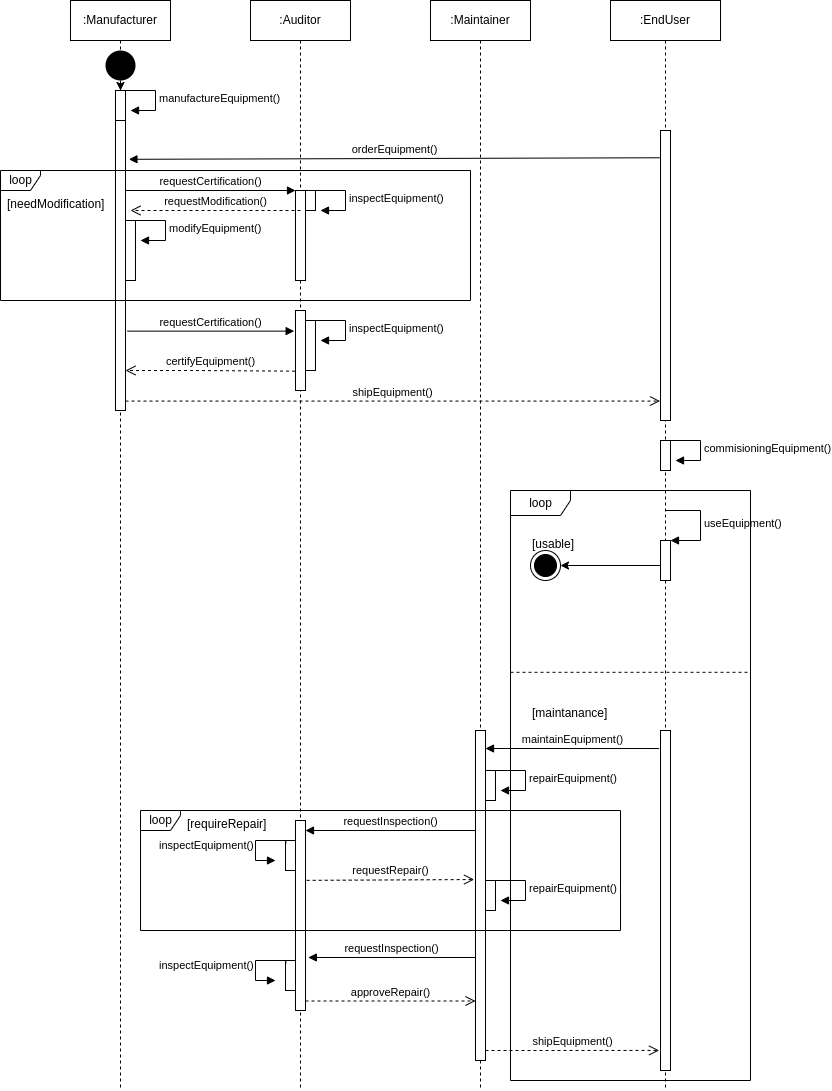

The diagram above was exported from draw.io. Its source (the exported page's mxGraphModel, read from the mxfile embedded in the PNG):
<mxGraphModel dx="1412" dy="659" grid="1" gridSize="10" guides="1" tooltips="1" connect="1" arrows="1" fold="1" page="1" pageScale="1" pageWidth="850" pageHeight="1100" math="0" shadow="0">
  <root>
    <mxCell id="0" />
    <mxCell id="1" parent="0" />
    <mxCell id="6" value=":Manufacturer" style="shape=umlLifeline;perimeter=lifelinePerimeter;whiteSpace=wrap;html=1;container=1;collapsible=0;recursiveResize=0;outlineConnect=0;" parent="1" vertex="1">
      <mxGeometry x="80" y="10" width="100" height="1090" as="geometry" />
    </mxCell>
    <mxCell id="12" value="" style="html=1;points=[];perimeter=orthogonalPerimeter;" parent="6" vertex="1">
      <mxGeometry x="45" y="90" width="10" height="320" as="geometry" />
    </mxCell>
    <mxCell id="67" value="" style="html=1;points=[];perimeter=orthogonalPerimeter;" parent="6" vertex="1">
      <mxGeometry x="55" y="220" width="10" height="60" as="geometry" />
    </mxCell>
    <mxCell id="68" value="modifyEquipment()" style="edgeStyle=orthogonalEdgeStyle;html=1;align=left;spacingLeft=2;endArrow=block;rounded=0;entryX=1;entryY=0;" parent="6" edge="1">
      <mxGeometry relative="1" as="geometry">
        <mxPoint x="65" y="220" as="sourcePoint" />
        <Array as="points">
          <mxPoint x="95" y="220" />
        </Array>
        <mxPoint x="70" y="240" as="targetPoint" />
      </mxGeometry>
    </mxCell>
    <mxCell id="57" value="" style="html=1;points=[];perimeter=orthogonalPerimeter;" parent="6" vertex="1">
      <mxGeometry x="45" y="90" width="10" height="30" as="geometry" />
    </mxCell>
    <mxCell id="58" value="manufactureEquipment()" style="edgeStyle=orthogonalEdgeStyle;html=1;align=left;spacingLeft=2;endArrow=block;rounded=0;entryX=1;entryY=0;" parent="6" edge="1">
      <mxGeometry relative="1" as="geometry">
        <mxPoint x="55" y="90" as="sourcePoint" />
        <Array as="points">
          <mxPoint x="85" y="90" />
        </Array>
        <mxPoint x="60" y="110" as="targetPoint" />
      </mxGeometry>
    </mxCell>
    <mxCell id="108" style="edgeStyle=none;html=1;" parent="6" source="51" target="57" edge="1">
      <mxGeometry relative="1" as="geometry" />
    </mxCell>
    <mxCell id="51" value="" style="ellipse;fillColor=#000000;strokeColor=none;" parent="6" vertex="1">
      <mxGeometry x="35" y="50" width="30" height="30" as="geometry" />
    </mxCell>
    <mxCell id="7" value=":Auditor" style="shape=umlLifeline;perimeter=lifelinePerimeter;whiteSpace=wrap;html=1;container=1;collapsible=0;recursiveResize=0;outlineConnect=0;" parent="1" vertex="1">
      <mxGeometry x="260" y="10" width="100" height="1090" as="geometry" />
    </mxCell>
    <mxCell id="15" value="" style="html=1;points=[];perimeter=orthogonalPerimeter;" parent="7" vertex="1">
      <mxGeometry x="45" y="190" width="10" height="90" as="geometry" />
    </mxCell>
    <mxCell id="35" value="" style="html=1;points=[];perimeter=orthogonalPerimeter;" parent="7" vertex="1">
      <mxGeometry x="45" y="820" width="10" height="190" as="geometry" />
    </mxCell>
    <mxCell id="73" value="" style="html=1;points=[];perimeter=orthogonalPerimeter;" parent="7" vertex="1">
      <mxGeometry x="55" y="190" width="10" height="20" as="geometry" />
    </mxCell>
    <mxCell id="74" value="inspectEquipment()" style="edgeStyle=orthogonalEdgeStyle;html=1;align=left;spacingLeft=2;endArrow=block;rounded=0;entryX=1;entryY=0;" parent="7" edge="1">
      <mxGeometry relative="1" as="geometry">
        <mxPoint x="65" y="190" as="sourcePoint" />
        <Array as="points">
          <mxPoint x="95" y="190" />
        </Array>
        <mxPoint x="70" y="210" as="targetPoint" />
      </mxGeometry>
    </mxCell>
    <mxCell id="75" value="" style="html=1;points=[];perimeter=orthogonalPerimeter;" parent="7" vertex="1">
      <mxGeometry x="55" y="320" width="10" height="50" as="geometry" />
    </mxCell>
    <mxCell id="76" value="inspectEquipment()" style="edgeStyle=orthogonalEdgeStyle;html=1;align=left;spacingLeft=2;endArrow=block;rounded=0;entryX=1;entryY=0;" parent="7" edge="1">
      <mxGeometry relative="1" as="geometry">
        <mxPoint x="65" y="320" as="sourcePoint" />
        <Array as="points">
          <mxPoint x="95" y="320" />
        </Array>
        <mxPoint x="70" y="340" as="targetPoint" />
      </mxGeometry>
    </mxCell>
    <mxCell id="77" value="" style="html=1;points=[];perimeter=orthogonalPerimeter;" parent="7" vertex="1">
      <mxGeometry x="45" y="310" width="10" height="80" as="geometry" />
    </mxCell>
    <mxCell id="99" value="" style="html=1;points=[];perimeter=orthogonalPerimeter;" parent="7" vertex="1">
      <mxGeometry x="35" y="960" width="10" height="30" as="geometry" />
    </mxCell>
    <mxCell id="100" value="inspectEquipment()" style="edgeStyle=orthogonalEdgeStyle;html=1;align=left;spacingLeft=2;endArrow=block;rounded=0;exitX=0.033;exitY=0.106;exitDx=0;exitDy=0;exitPerimeter=0;" parent="7" source="99" edge="1">
      <mxGeometry x="0.0421" y="-100" relative="1" as="geometry">
        <mxPoint x="-195" y="960" as="sourcePoint" />
        <Array as="points">
          <mxPoint x="35" y="960" />
          <mxPoint x="5" y="960" />
          <mxPoint x="5" y="980" />
        </Array>
        <mxPoint x="25" y="980" as="targetPoint" />
        <mxPoint as="offset" />
      </mxGeometry>
    </mxCell>
    <mxCell id="105" value="" style="html=1;points=[];perimeter=orthogonalPerimeter;" parent="7" vertex="1">
      <mxGeometry x="35" y="840" width="10" height="30" as="geometry" />
    </mxCell>
    <mxCell id="106" value="inspectEquipment()" style="edgeStyle=orthogonalEdgeStyle;html=1;align=left;spacingLeft=2;endArrow=block;rounded=0;exitX=0.033;exitY=0.106;exitDx=0;exitDy=0;exitPerimeter=0;" parent="7" source="105" edge="1">
      <mxGeometry x="0.0421" y="-100" relative="1" as="geometry">
        <mxPoint x="-195" y="840" as="sourcePoint" />
        <Array as="points">
          <mxPoint x="35" y="840" />
          <mxPoint x="5" y="840" />
          <mxPoint x="5" y="860" />
        </Array>
        <mxPoint x="25" y="860" as="targetPoint" />
        <mxPoint as="offset" />
      </mxGeometry>
    </mxCell>
    <mxCell id="9" value=":Maintainer" style="shape=umlLifeline;perimeter=lifelinePerimeter;whiteSpace=wrap;html=1;container=1;collapsible=0;recursiveResize=0;outlineConnect=0;" parent="1" vertex="1">
      <mxGeometry x="440" y="10" width="100" height="1090" as="geometry" />
    </mxCell>
    <mxCell id="33" value="" style="html=1;points=[];perimeter=orthogonalPerimeter;" parent="9" vertex="1">
      <mxGeometry x="45" y="730" width="10" height="330" as="geometry" />
    </mxCell>
    <mxCell id="59" value="" style="html=1;points=[];perimeter=orthogonalPerimeter;" parent="9" vertex="1">
      <mxGeometry x="55" y="770" width="10" height="30" as="geometry" />
    </mxCell>
    <mxCell id="60" value="repairEquipment()" style="edgeStyle=orthogonalEdgeStyle;html=1;align=left;spacingLeft=2;endArrow=block;rounded=0;entryX=1;entryY=0;" parent="9" edge="1">
      <mxGeometry relative="1" as="geometry">
        <mxPoint x="65" y="770" as="sourcePoint" />
        <Array as="points">
          <mxPoint x="95" y="770" />
        </Array>
        <mxPoint x="70" y="790" as="targetPoint" />
      </mxGeometry>
    </mxCell>
    <mxCell id="90" value="" style="html=1;points=[];perimeter=orthogonalPerimeter;" parent="9" vertex="1">
      <mxGeometry x="55" y="880" width="10" height="30" as="geometry" />
    </mxCell>
    <mxCell id="91" value="repairEquipment()" style="edgeStyle=orthogonalEdgeStyle;html=1;align=left;spacingLeft=2;endArrow=block;rounded=0;entryX=1;entryY=0;" parent="9" edge="1">
      <mxGeometry relative="1" as="geometry">
        <mxPoint x="65" y="880" as="sourcePoint" />
        <Array as="points">
          <mxPoint x="95" y="880" />
        </Array>
        <mxPoint x="70" y="900" as="targetPoint" />
      </mxGeometry>
    </mxCell>
    <mxCell id="10" value=":EndUser" style="shape=umlLifeline;perimeter=lifelinePerimeter;whiteSpace=wrap;html=1;container=1;collapsible=0;recursiveResize=0;outlineConnect=0;" parent="1" vertex="1">
      <mxGeometry x="620" y="10" width="110" height="1090" as="geometry" />
    </mxCell>
    <mxCell id="23" value="" style="html=1;points=[];perimeter=orthogonalPerimeter;" parent="10" vertex="1">
      <mxGeometry x="50" y="130" width="10" height="290" as="geometry" />
    </mxCell>
    <mxCell id="24" value="" style="html=1;points=[];perimeter=orthogonalPerimeter;" parent="10" vertex="1">
      <mxGeometry x="50" y="440" width="10" height="30" as="geometry" />
    </mxCell>
    <mxCell id="25" value="" style="html=1;points=[];perimeter=orthogonalPerimeter;" parent="10" vertex="1">
      <mxGeometry x="50" y="540" width="10" height="40" as="geometry" />
    </mxCell>
    <mxCell id="26" value="useEquipment()" style="edgeStyle=orthogonalEdgeStyle;html=1;align=left;spacingLeft=2;endArrow=block;rounded=0;" parent="10" target="25" edge="1">
      <mxGeometry relative="1" as="geometry">
        <mxPoint x="55" y="510" as="sourcePoint" />
        <Array as="points">
          <mxPoint x="90" y="510" />
          <mxPoint x="90" y="540" />
        </Array>
      </mxGeometry>
    </mxCell>
    <mxCell id="30" value="commisioningEquipment()" style="edgeStyle=orthogonalEdgeStyle;html=1;align=left;spacingLeft=2;endArrow=block;rounded=0;entryX=1;entryY=0;" parent="10" edge="1">
      <mxGeometry relative="1" as="geometry">
        <mxPoint x="60" y="440" as="sourcePoint" />
        <Array as="points">
          <mxPoint x="90" y="440" />
        </Array>
        <mxPoint x="65" y="460" as="targetPoint" />
      </mxGeometry>
    </mxCell>
    <mxCell id="40" value="" style="html=1;points=[];perimeter=orthogonalPerimeter;" parent="10" vertex="1">
      <mxGeometry x="50" y="730" width="10" height="340" as="geometry" />
    </mxCell>
    <mxCell id="16" value="requestCertification()" style="html=1;verticalAlign=bottom;endArrow=block;entryX=0;entryY=0;rounded=0;" parent="1" source="12" target="15" edge="1">
      <mxGeometry relative="1" as="geometry">
        <mxPoint x="140.33" y="170" as="sourcePoint" />
      </mxGeometry>
    </mxCell>
    <mxCell id="17" value="certifyEquipment()" style="html=1;verticalAlign=bottom;endArrow=open;dashed=1;endSize=8;rounded=0;exitX=-0.05;exitY=0.758;exitDx=0;exitDy=0;exitPerimeter=0;" parent="1" source="77" target="12" edge="1">
      <mxGeometry relative="1" as="geometry">
        <mxPoint x="170" y="390" as="targetPoint" />
        <mxPoint x="270" y="380" as="sourcePoint" />
        <Array as="points">
          <mxPoint x="200" y="380" />
        </Array>
      </mxGeometry>
    </mxCell>
    <mxCell id="32" value="maintainEquipment()" style="html=1;verticalAlign=bottom;endArrow=block;rounded=0;exitX=-0.133;exitY=0.053;exitDx=0;exitDy=0;exitPerimeter=0;" parent="1" source="40" target="33" edge="1">
      <mxGeometry width="80" relative="1" as="geometry">
        <mxPoint x="650" y="770" as="sourcePoint" />
        <mxPoint x="489.6666666666665" y="787.7099999999998" as="targetPoint" />
        <Array as="points">
          <mxPoint x="500" y="758" />
        </Array>
      </mxGeometry>
    </mxCell>
    <mxCell id="34" value="shipEquipment()" style="endArrow=open;startArrow=none;endFill=0;startFill=0;endSize=8;html=1;verticalAlign=bottom;dashed=1;labelBackgroundColor=none;rounded=0;entryX=-0.05;entryY=0.933;entryDx=0;entryDy=0;entryPerimeter=0;" parent="1" source="12" target="23" edge="1">
      <mxGeometry width="160" relative="1" as="geometry">
        <mxPoint x="220" y="350" as="sourcePoint" />
        <mxPoint x="650" y="300" as="targetPoint" />
        <Array as="points" />
      </mxGeometry>
    </mxCell>
    <mxCell id="36" value="requestInspection()" style="html=1;verticalAlign=bottom;endArrow=block;entryX=1;entryY=0;rounded=0;" parent="1" edge="1">
      <mxGeometry relative="1" as="geometry">
        <mxPoint x="485" y="840" as="sourcePoint" />
        <mxPoint x="315" y="840" as="targetPoint" />
      </mxGeometry>
    </mxCell>
    <mxCell id="37" value="approveRepair()" style="html=1;verticalAlign=bottom;endArrow=open;dashed=1;endSize=8;exitX=1;exitY=0.95;rounded=0;" parent="1" source="35" target="33" edge="1">
      <mxGeometry relative="1" as="geometry">
        <mxPoint x="450" y="867" as="targetPoint" />
      </mxGeometry>
    </mxCell>
    <mxCell id="39" value="shipEquipment()" style="html=1;verticalAlign=bottom;endArrow=open;dashed=1;endSize=8;rounded=0;entryX=-0.133;entryY=0.941;entryDx=0;entryDy=0;entryPerimeter=0;" parent="1" source="33" target="40" edge="1">
      <mxGeometry relative="1" as="geometry">
        <mxPoint x="650" y="1060" as="targetPoint" />
        <mxPoint x="560" y="980" as="sourcePoint" />
        <Array as="points">
          <mxPoint x="540" y="1060" />
        </Array>
      </mxGeometry>
    </mxCell>
    <mxCell id="41" value="loop" style="shape=umlFrame;tabWidth=110;tabHeight=30;tabPosition=left;html=1;boundedLbl=1;labelInHeader=1;width=60;height=25;" parent="1" vertex="1">
      <mxGeometry x="520" y="500" width="240" height="590" as="geometry" />
    </mxCell>
    <mxCell id="42" value="[usable]" style="text" parent="41" vertex="1">
      <mxGeometry width="100" height="20" relative="1" as="geometry">
        <mxPoint x="20" y="40" as="offset" />
      </mxGeometry>
    </mxCell>
    <mxCell id="61" value="[maintanance]" style="line;strokeWidth=1;dashed=1;labelPosition=center;verticalLabelPosition=bottom;align=left;verticalAlign=top;spacingLeft=20;spacingTop=15;" parent="41" vertex="1">
      <mxGeometry y="169.99846874129773" width="239.99999999999997" height="23.6" as="geometry" />
    </mxCell>
    <mxCell id="63" value="loop" style="shape=umlFrame;tabWidth=110;tabHeight=30;tabPosition=left;html=1;boundedLbl=1;labelInHeader=1;width=40;height=20;" parent="1" vertex="1">
      <mxGeometry x="10" y="180" width="470" height="130" as="geometry" />
    </mxCell>
    <mxCell id="64" value="[needModification]" style="text" parent="63" vertex="1">
      <mxGeometry width="100" height="20" relative="1" as="geometry">
        <mxPoint x="5" y="20" as="offset" />
      </mxGeometry>
    </mxCell>
    <mxCell id="66" value="requestModification()" style="html=1;verticalAlign=bottom;endArrow=open;dashed=1;endSize=8;rounded=0;" parent="1" edge="1">
      <mxGeometry relative="1" as="geometry">
        <mxPoint x="140" y="220" as="targetPoint" />
        <mxPoint x="310" y="220" as="sourcePoint" />
        <Array as="points" />
      </mxGeometry>
    </mxCell>
    <mxCell id="70" value="requestCertification()" style="html=1;verticalAlign=bottom;endArrow=block;rounded=0;entryX=-0.133;entryY=0.258;entryDx=0;entryDy=0;entryPerimeter=0;exitX=1.2;exitY=0.752;exitDx=0;exitDy=0;exitPerimeter=0;" parent="1" source="12" target="77" edge="1">
      <mxGeometry relative="1" as="geometry">
        <mxPoint x="160" y="341" as="sourcePoint" />
        <mxPoint x="280" y="340" as="targetPoint" />
        <Array as="points" />
      </mxGeometry>
    </mxCell>
    <mxCell id="78" value="loop" style="shape=umlFrame;tabWidth=110;tabHeight=30;tabPosition=left;html=1;boundedLbl=1;labelInHeader=1;width=40;height=20;" parent="1" vertex="1">
      <mxGeometry x="150" y="820" width="480" height="120" as="geometry" />
    </mxCell>
    <mxCell id="79" value="[requireRepair]" style="text" parent="78" vertex="1">
      <mxGeometry width="100" height="20" relative="1" as="geometry">
        <mxPoint x="45" as="offset" />
      </mxGeometry>
    </mxCell>
    <mxCell id="87" value="requestRepair()" style="html=1;verticalAlign=bottom;endArrow=open;dashed=1;endSize=8;rounded=0;entryX=-0.133;entryY=0.391;entryDx=0;entryDy=0;entryPerimeter=0;exitX=1.117;exitY=0.277;exitDx=0;exitDy=0;exitPerimeter=0;" parent="1" edge="1">
      <mxGeometry relative="1" as="geometry">
        <mxPoint x="483.6700000000001" y="889.0300000000002" as="targetPoint" />
        <mxPoint x="316.1700000000001" y="889.8599999999999" as="sourcePoint" />
      </mxGeometry>
    </mxCell>
    <mxCell id="92" value="requestInspection()" style="html=1;verticalAlign=bottom;endArrow=block;rounded=0;entryX=1.283;entryY=0.721;entryDx=0;entryDy=0;entryPerimeter=0;" parent="1" source="33" target="35" edge="1">
      <mxGeometry relative="1" as="geometry">
        <mxPoint x="480" y="924" as="sourcePoint" />
        <mxPoint x="320" y="924.5799999999996" as="targetPoint" />
        <Array as="points" />
      </mxGeometry>
    </mxCell>
    <mxCell id="13" value="orderEquipment()" style="html=1;verticalAlign=bottom;startArrow=none;endArrow=block;startSize=8;rounded=0;startFill=0;entryX=1.341;entryY=0.215;entryDx=0;entryDy=0;entryPerimeter=0;exitX=-0.066;exitY=0.094;exitDx=0;exitDy=0;exitPerimeter=0;" parent="1" source="23" target="12" edge="1">
      <mxGeometry relative="1" as="geometry">
        <mxPoint x="660" y="140" as="sourcePoint" />
        <Array as="points" />
        <mxPoint x="210" y="140" as="targetPoint" />
      </mxGeometry>
    </mxCell>
    <mxCell id="54" value="" style="ellipse;html=1;shape=endState;fillColor=#000000;strokeColor=#000000;" parent="1" vertex="1">
      <mxGeometry x="540" y="560" width="30" height="30" as="geometry" />
    </mxCell>
    <mxCell id="109" style="edgeStyle=none;html=1;entryX=1;entryY=0.5;entryDx=0;entryDy=0;" parent="1" source="25" target="54" edge="1">
      <mxGeometry relative="1" as="geometry" />
    </mxCell>
  </root>
</mxGraphModel>